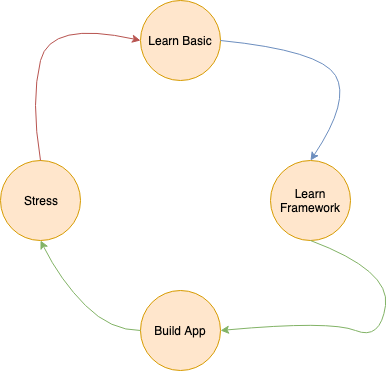

The diagram above was exported from draw.io. Its source (the exported page's mxGraphModel, read from the mxfile embedded in the PNG):
<mxGraphModel dx="786" dy="516" grid="1" gridSize="10" guides="1" tooltips="1" connect="1" arrows="1" fold="1" page="1" pageScale="1" pageWidth="827" pageHeight="1169" math="0" shadow="0">
  <root>
    <mxCell id="0" />
    <mxCell id="1" parent="0" />
    <mxCell id="JIvFHlV1VmUDOAvYJIuq-1" value="Learn Basic" style="ellipse;whiteSpace=wrap;html=1;aspect=fixed;fillColor=#ffe6cc;strokeColor=#d79b00;" vertex="1" parent="1">
      <mxGeometry x="380" y="80" width="80" height="80" as="geometry" />
    </mxCell>
    <mxCell id="JIvFHlV1VmUDOAvYJIuq-2" value="Learn Framework" style="ellipse;whiteSpace=wrap;html=1;aspect=fixed;fillColor=#ffe6cc;strokeColor=#d79b00;" vertex="1" parent="1">
      <mxGeometry x="510" y="240" width="80" height="80" as="geometry" />
    </mxCell>
    <mxCell id="JIvFHlV1VmUDOAvYJIuq-3" value="Build App" style="ellipse;whiteSpace=wrap;html=1;aspect=fixed;fillColor=#ffe6cc;strokeColor=#d79b00;" vertex="1" parent="1">
      <mxGeometry x="380" y="370" width="80" height="80" as="geometry" />
    </mxCell>
    <mxCell id="JIvFHlV1VmUDOAvYJIuq-4" value="Stress" style="ellipse;whiteSpace=wrap;html=1;aspect=fixed;fillColor=#ffe6cc;strokeColor=#d79b00;" vertex="1" parent="1">
      <mxGeometry x="240" y="240" width="80" height="80" as="geometry" />
    </mxCell>
    <mxCell id="JIvFHlV1VmUDOAvYJIuq-5" value="" style="curved=1;endArrow=classic;html=1;entryX=0;entryY=0.5;entryDx=0;entryDy=0;exitX=0.5;exitY=0;exitDx=0;exitDy=0;fillColor=#f8cecc;strokeColor=#b85450;" edge="1" parent="1" source="JIvFHlV1VmUDOAvYJIuq-4" target="JIvFHlV1VmUDOAvYJIuq-1">
      <mxGeometry width="50" height="50" relative="1" as="geometry">
        <mxPoint x="240" y="530" as="sourcePoint" />
        <mxPoint x="360" y="70" as="targetPoint" />
        <Array as="points">
          <mxPoint x="270" y="180" />
          <mxPoint x="290" y="100" />
        </Array>
      </mxGeometry>
    </mxCell>
    <mxCell id="JIvFHlV1VmUDOAvYJIuq-6" value="" style="curved=1;endArrow=classic;html=1;entryX=0.5;entryY=0;entryDx=0;entryDy=0;exitX=1;exitY=0.5;exitDx=0;exitDy=0;fillColor=#dae8fc;strokeColor=#6c8ebf;" edge="1" parent="1" source="JIvFHlV1VmUDOAvYJIuq-1" target="JIvFHlV1VmUDOAvYJIuq-2">
      <mxGeometry width="50" height="50" relative="1" as="geometry">
        <mxPoint x="440" y="280" as="sourcePoint" />
        <mxPoint x="490" y="230" as="targetPoint" />
        <Array as="points">
          <mxPoint x="560" y="130" />
          <mxPoint x="590" y="180" />
        </Array>
      </mxGeometry>
    </mxCell>
    <mxCell id="JIvFHlV1VmUDOAvYJIuq-7" value="" style="curved=1;endArrow=classic;html=1;entryX=0.5;entryY=1;entryDx=0;entryDy=0;exitX=0;exitY=0.5;exitDx=0;exitDy=0;fillColor=#d5e8d4;strokeColor=#82b366;" edge="1" parent="1" source="JIvFHlV1VmUDOAvYJIuq-3" target="JIvFHlV1VmUDOAvYJIuq-4">
      <mxGeometry width="50" height="50" relative="1" as="geometry">
        <mxPoint x="300" y="410" as="sourcePoint" />
        <mxPoint x="350" y="360" as="targetPoint" />
        <Array as="points">
          <mxPoint x="350" y="410" />
          <mxPoint x="300" y="360" />
        </Array>
      </mxGeometry>
    </mxCell>
    <mxCell id="JIvFHlV1VmUDOAvYJIuq-8" value="" style="curved=1;endArrow=classic;html=1;entryX=1;entryY=0.5;entryDx=0;entryDy=0;exitX=0.5;exitY=1;exitDx=0;exitDy=0;fillColor=#d5e8d4;strokeColor=#82b366;" edge="1" parent="1" source="JIvFHlV1VmUDOAvYJIuq-2" target="JIvFHlV1VmUDOAvYJIuq-3">
      <mxGeometry width="50" height="50" relative="1" as="geometry">
        <mxPoint x="400" y="360" as="sourcePoint" />
        <mxPoint x="450" y="310" as="targetPoint" />
        <Array as="points">
          <mxPoint x="630" y="350" />
          <mxPoint x="620" y="420" />
          <mxPoint x="570" y="400" />
        </Array>
      </mxGeometry>
    </mxCell>
  </root>
</mxGraphModel>